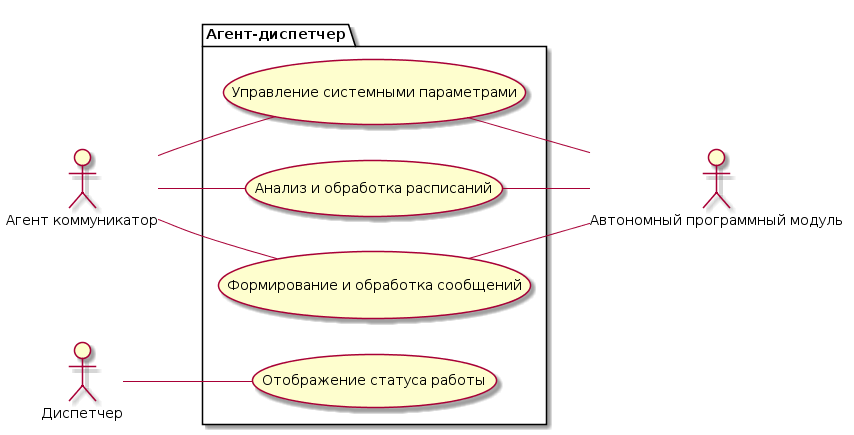

The diagram above was rendered by PlantUML. Its source (embedded in the PNG):
@startuml
left to right direction
actor P1_1 as "Агент коммуникатор"
actor P1 as "Диспетчер"
actor M1 as "Автономный программный модуль"

package Агент-диспетчер{
  usecase F1 as "Управление системными параметрами"
  usecase F2 as "Анализ и обработка расписаний"
  usecase F3 as "Формирование и обработка сообщений"
  usecase F4 as "Отображение статуса работы"
  P1_1 -- (F1)
  P1_1 -- (F2)
  P1_1 -- (F3)
  P1 -- (F4)
  (F1) -- M1
  (F2) -- M1
  (F3) -- M1
}
@enduml